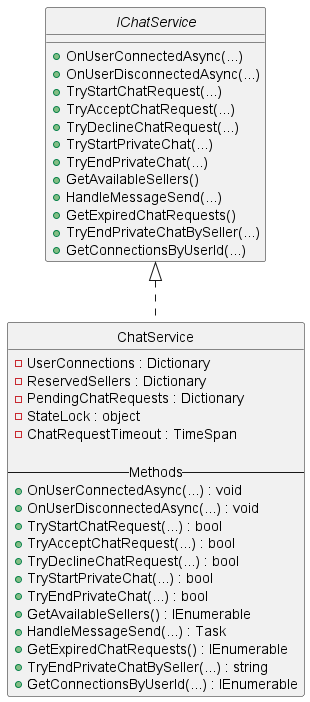

The diagram above was rendered by PlantUML. Its source (embedded in the PNG):
@startuml ChayService

hide circle

interface IChatService {
    + OnUserConnectedAsync(...)
    + OnUserDisconnectedAsync(...)
    + TryStartChatRequest(...)
    + TryAcceptChatRequest(...)
    + TryDeclineChatRequest(...)
    + TryStartPrivateChat(...)
    + TryEndPrivateChat(...)
    + GetAvailableSellers()
    + HandleMessageSend(...)
    + GetExpiredChatRequests()
    + TryEndPrivateChatBySeller(...)
    + GetConnectionsByUserId(...)
}

class ChatService {
    - UserConnections : Dictionary
    - ReservedSellers : Dictionary
    - PendingChatRequests : Dictionary
    - StateLock : object
    - ChatRequestTimeout : TimeSpan
    
    -- Methods --
    + OnUserConnectedAsync(...) : void
    + OnUserDisconnectedAsync(...) : void
    + TryStartChatRequest(...) : bool
    + TryAcceptChatRequest(...) : bool
    + TryDeclineChatRequest(...) : bool
    + TryStartPrivateChat(...) : bool
    + TryEndPrivateChat(...) : bool
    + GetAvailableSellers() : IEnumerable
    + HandleMessageSend(...) : Task
    + GetExpiredChatRequests() : IEnumerable
    + TryEndPrivateChatBySeller(...) : string
    + GetConnectionsByUserId(...) : IEnumerable
}

IChatService <|.. ChatService
@enduml